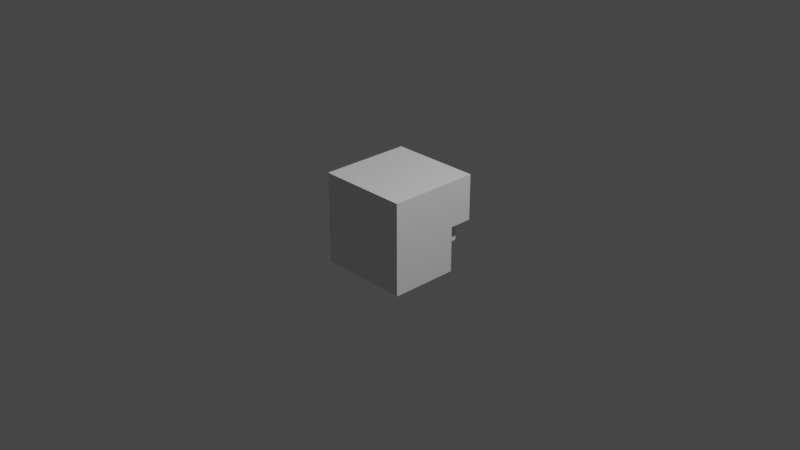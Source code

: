 # Source: entablature_dentils.blend  (saved by Blender 3.0.42; exported with 4.5.12 LTS)
import bpy
from mathutils import Matrix  # noqa: F401  (used for matrix-valued properties, if any)

bpy.ops.wm.read_factory_settings(use_empty=True)
scene = bpy.context.scene
scene.name = 'Scene'

# ---- collections
col_collection = bpy.data.collections.new('Collection'); scene.collection.children.link(col_collection)

# ---- world
world_world = bpy.data.worlds.new('World'); scene.world = world_world
world_world.use_nodes = True; world_world.node_tree.nodes.clear()
_N = world_world.node_tree.nodes; _L = world_world.node_tree.links
n0 = _N.new('ShaderNodeOutputWorld'); n0.name = 'World Output'; n0.location = (300, 300)
n1 = _N.new('ShaderNodeBackground'); n1.name = 'Background'; n1.location = (10, 300)
n1.inputs[0].default_value = (0.05088, 0.05088, 0.05088, 1.0)
_L.new(n1.outputs[0], n0.inputs[0])
n0.is_active_output = True
world_world.color = (0.05088, 0.05088, 0.05088)
world_world.use_sun_shadow = False
world_world.sun_shadow_jitter_overblur = 0.0

# ---- cameras
cam_camera = bpy.data.cameras.new('Camera')
cam_camera.clip_end = 100.0
cam_camera.ortho_scale = 7.314

# ---- lights
light_light = bpy.data.lights.new('Light', 'POINT')
light_light.transmission_factor = 0.0
light_light.energy = 1000.0
light_light.shadow_soft_size = 0.1
light_light.shadow_maximum_resolution = 0.006
light_light.use_absolute_resolution = True

# ---- meshes
me_cube_004 = bpy.data.meshes.new('Cube.004')
me_cube_004.from_pydata([(-1.0, -1.0, -1.0), (-1.0, -1.0, 1.0), (-1.0, 1.0, -1.0), (-1.0, 1.0, 1.0), (1.0, -1.0, -1.0), (1.0, -1.0, 1.0), (1.0, 1.0, -1.0), (1.0, 1.0, 1.0)], [], [(0, 1, 3, 2), (2, 3, 7, 6), (6, 7, 5, 4), (4, 5, 1, 0), (2, 6, 4, 0), (7, 3, 1, 5)])
_uv = me_cube_004.uv_layers.new(name='UVMap')
_uv.uv.foreach_set('vector', [0.375, 0.0, 0.625, 0.0, 0.625, 0.25, 0.375, 0.25, 0.375, 0.25, 0.625, 0.25, 0.625, 0.5, 0.375, 0.5, 0.375, 0.5, 0.625, 0.5, 0.625, 0.75, 0.375, 0.75, 0.375, 0.75, 0.625, 0.75, 0.625, 1.0, 0.375, 1.0, 0.125, 0.5, 0.375, 0.5, 0.375, 0.75, 0.125, 0.75, 0.625, 0.5, 0.875, 0.5, 0.875, 0.75, 0.625, 0.75])
me_cube_004.use_remesh_fix_poles = True
me_cube_004.use_remesh_preserve_attributes = False
me_cube_004.update()
me_cube_006 = bpy.data.meshes.new('Cube.006')
me_cube_006.from_pydata([(-1.0, -1.0, -3.0), (-1.0, -1.0, 1.0), (-1.0, 1.0, -3.0), (-1.0, 1.0, 1.0), (1.0, -1.0, -3.0), (1.0, -1.0, 1.0), (1.0, 1.0, -3.0), (1.0, 1.0, 1.0)], [], [(0, 1, 3, 2), (2, 3, 7, 6), (6, 7, 5, 4), (4, 5, 1, 0), (2, 6, 4, 0), (7, 3, 1, 5)])
_uv = me_cube_006.uv_layers.new(name='UVMap')
_uv.uv.foreach_set('vector', [0.375, 0.0, 0.625, 0.0, 0.625, 0.25, 0.375, 0.25, 0.375, 0.25, 0.625, 0.25, 0.625, 0.5, 0.375, 0.5, 0.375, 0.5, 0.625, 0.5, 0.625, 0.75, 0.375, 0.75, 0.375, 0.75, 0.625, 0.75, 0.625, 1.0, 0.375, 1.0, 0.125, 0.5, 0.375, 0.5, 0.375, 0.75, 0.125, 0.75, 0.625, 0.5, 0.875, 0.5, 0.875, 0.75, 0.625, 0.75])
me_cube_006.use_remesh_fix_poles = True
me_cube_006.use_remesh_preserve_attributes = False
me_cube_006.update()
me_cube = bpy.data.meshes.new('Cube')
me_cube.from_pydata([(-1.0, -1.0, -1.0), (-1.0, -1.0, 0.0), (-1.0, 1.0, -1.0), (-1.0, 1.0, 0.0), (1.0, -1.0, -1.0), (1.0, -1.0, 0.0), (1.0, 1.0, -1.0), (1.0, 1.0, 0.0)], [], [(0, 1, 3, 2), (2, 3, 7, 6), (6, 7, 5, 4), (4, 5, 1, 0), (2, 6, 4, 0), (7, 3, 1, 5)])
_uv = me_cube.uv_layers.new(name='UVMap')
_uv.uv.foreach_set('vector', [0.375, 0.0, 0.625, 0.0, 0.625, 0.25, 0.375, 0.25, 0.375, 0.25, 0.625, 0.25, 0.625, 0.5, 0.375, 0.5, 0.375, 0.5, 0.625, 0.5, 0.625, 0.75, 0.375, 0.75, 0.375, 0.75, 0.625, 0.75, 0.625, 1.0, 0.375, 1.0, 0.125, 0.5, 0.375, 0.5, 0.375, 0.75, 0.125, 0.75, 0.625, 0.5, 0.875, 0.5, 0.875, 0.75, 0.625, 0.75])
me_cube.use_remesh_fix_poles = True
me_cube.use_remesh_preserve_attributes = False
me_cube.update()
me_cube_001 = bpy.data.meshes.new('Cube.001')
me_cube_001.from_pydata([(-1.0, -1.0, -1.0), (-1.0, -1.0, 0.0), (-1.0, 1.0, -1.0), (-1.0, 1.0, 0.0), (1.0, -1.0, -1.0), (1.0, -1.0, 0.0), (1.0, 1.0, -1.0), (1.0, 1.0, 0.0)], [], [(0, 1, 3, 2), (2, 3, 7, 6), (6, 7, 5, 4), (4, 5, 1, 0), (2, 6, 4, 0), (7, 3, 1, 5)])
_uv = me_cube_001.uv_layers.new(name='UVMap')
_uv.uv.foreach_set('vector', [0.375, 0.0, 0.625, 0.0, 0.625, 0.25, 0.375, 0.25, 0.375, 0.25, 0.625, 0.25, 0.625, 0.5, 0.375, 0.5, 0.375, 0.5, 0.625, 0.5, 0.625, 0.75, 0.375, 0.75, 0.375, 0.75, 0.625, 0.75, 0.625, 1.0, 0.375, 1.0, 0.125, 0.5, 0.375, 0.5, 0.375, 0.75, 0.125, 0.75, 0.625, 0.5, 0.875, 0.5, 0.875, 0.75, 0.625, 0.75])
me_cube_001.use_remesh_fix_poles = True
me_cube_001.use_remesh_preserve_attributes = False
me_cube_001.update()

# ---- objects
ob_light = bpy.data.objects.new('Light', light_light)
ob_camera = bpy.data.objects.new('Camera', cam_camera)
ob_cube = bpy.data.objects.new('Cube', me_cube_004)
ob_cube_001 = bpy.data.objects.new('Cube.001', me_cube_006)
ob_cube_003 = bpy.data.objects.new('Cube.003', me_cube)
ob_cube_004 = bpy.data.objects.new('Cube.004', me_cube_001)

# ---- transforms, parenting, visibility, modifiers, constraints
ob_light.location = (4.076, 1.005, 5.904)
ob_light.rotation_euler = (0.6503, 0.05522, 1.866)
ob_light.lock_rotations_4d = False
ob_light.empty_display_type = 'ARROWS'
ob_light.color = (0.0, 0.0, 0.0, 0.0)
ob_light.lineart.crease_threshold = 0.0
ob_camera.location = (7.359, -6.926, 4.958)
ob_camera.rotation_euler = (1.109, 0.0, 0.8149)
ob_camera.lock_rotations_4d = False
ob_camera.empty_display_type = 'ARROWS'
ob_camera.color = (0.0, 0.0, 0.0, 0.0)
ob_camera.display_type = 'WIRE'
ob_camera.lineart.crease_threshold = 0.0
ob_cube.location = (0.0, -0.125, 0.0)
ob_cube.scale = (0.5, 0.375, 0.5)
ob_cube_001.location = (0.0, 0.375, 0.375)
ob_cube_001.scale = (0.5, 0.125, 0.125)
ob_cube_003.location = (0.25, 0.3125, 0.0)
ob_cube_003.scale = (0.125, 0.125, 0.25)
ob_cube_004.location = (-0.25, 0.3125, 0.0)
ob_cube_004.scale = (0.125, 0.125, 0.25)

# ---- collection membership
col_collection.objects.link(ob_light)
col_collection.objects.link(ob_camera)
col_collection.objects.link(ob_cube)
col_collection.objects.link(ob_cube_001)
col_collection.objects.link(ob_cube_003)
col_collection.objects.link(ob_cube_004)

# ---- scene / render settings (as saved in the file)
scene.camera = ob_camera
scene.frame_start = 1; scene.frame_end = 250; scene.frame_set(1)
scene.render.engine = 'BLENDER_EEVEE_NEXT'
scene.cycles.sampling_pattern = 'TABULATED_SOBOL'
scene.cycles.use_light_tree = False
scene.view_settings.view_transform = 'Filmic'
bpy.context.view_layer.update()
